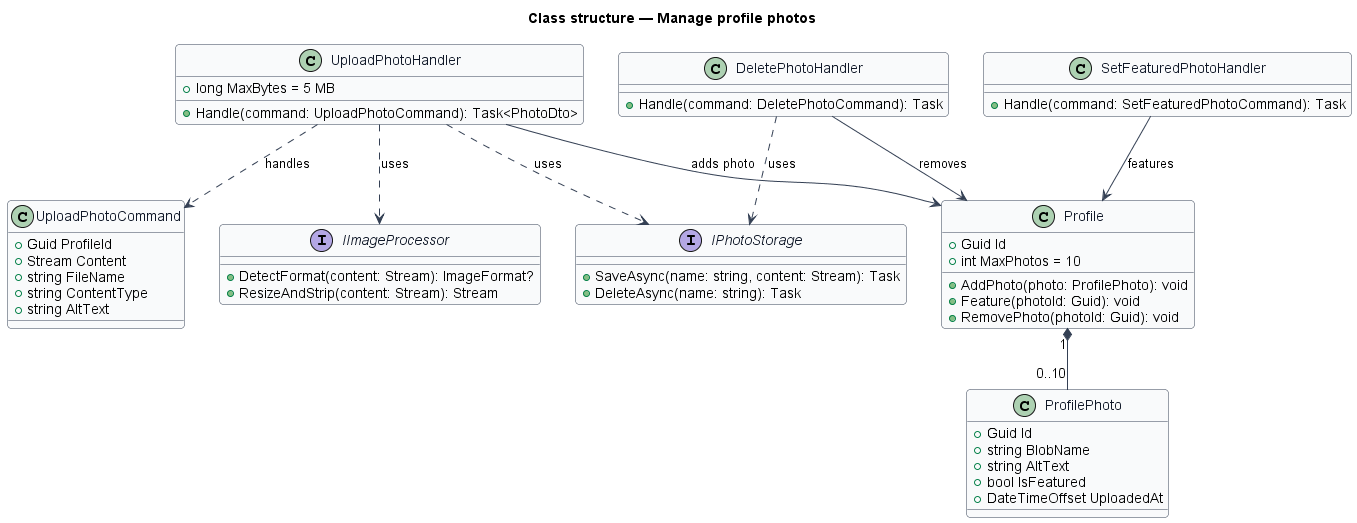

The diagram above was rendered by PlantUML. Its source (embedded in the PNG):
@startuml
skinparam backgroundColor #FFFFFF
skinparam shadowing false
skinparam roundcorner 8
skinparam defaultFontName Arial
skinparam ArrowColor #344054
skinparam class {
  BorderColor #344054
  FontColor #101828
  BackgroundColor #F9FAFB
}
title Class structure — Manage profile photos

class Profile {
  +Guid Id
  +int MaxPhotos = 10
  +AddPhoto(photo: ProfilePhoto): void
  +Feature(photoId: Guid): void
  +RemovePhoto(photoId: Guid): void
}
class ProfilePhoto {
  +Guid Id
  +string BlobName
  +string AltText
  +bool IsFeatured
  +DateTimeOffset UploadedAt
}
class UploadPhotoCommand {
  +Guid ProfileId
  +Stream Content
  +string FileName
  +string ContentType
  +string AltText
}
class UploadPhotoHandler {
  +long MaxBytes = 5 MB
  +Handle(command: UploadPhotoCommand): Task<PhotoDto>
}
class SetFeaturedPhotoHandler {
  +Handle(command: SetFeaturedPhotoCommand): Task
}
class DeletePhotoHandler {
  +Handle(command: DeletePhotoCommand): Task
}
interface IImageProcessor {
  +DetectFormat(content: Stream): ImageFormat?
  +ResizeAndStrip(content: Stream): Stream
}
interface IPhotoStorage {
  +SaveAsync(name: string, content: Stream): Task
  +DeleteAsync(name: string): Task
}
Profile "1" *-- "0..10" ProfilePhoto
UploadPhotoHandler ..> UploadPhotoCommand : handles
UploadPhotoHandler ..> IImageProcessor : uses
UploadPhotoHandler ..> IPhotoStorage : uses
UploadPhotoHandler --> Profile : adds photo
SetFeaturedPhotoHandler --> Profile : features
DeletePhotoHandler --> Profile : removes
DeletePhotoHandler ..> IPhotoStorage : uses
@enduml